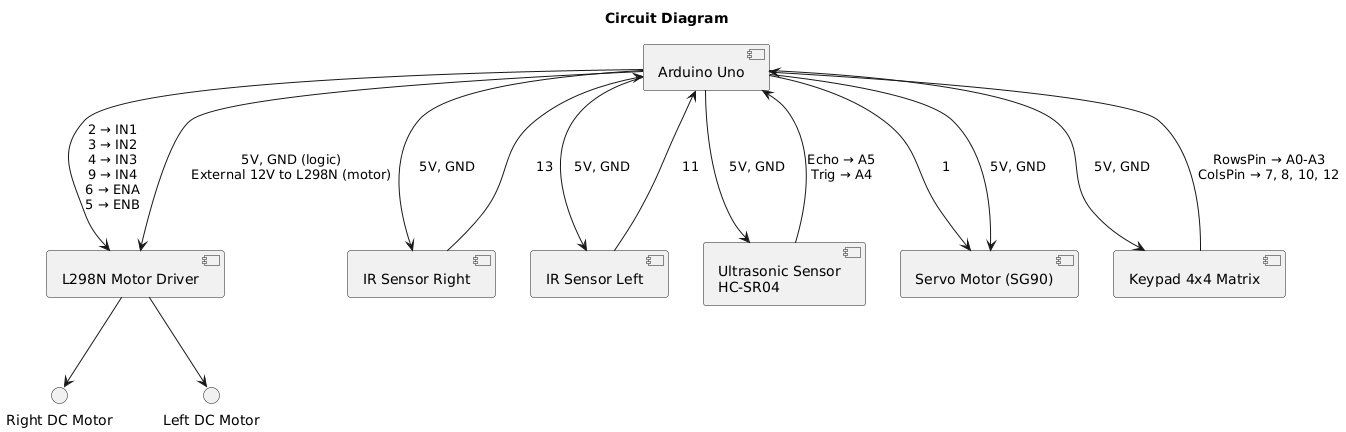

The diagram above was rendered by PlantUML. Its source (embedded in the PNG):
@startuml
' Title
title Circuit Diagram

' Arduino Uno (central controller)
component "Arduino Uno" as UNO

' Motor Driver (L298N)
component "L298N Motor Driver" as L298N
UNO --> L298N : 2 → IN1\n3 → IN2\n4 → IN3\n9 → IN4\n6 → ENA\n5 → ENB
L298N --> "Right DC Motor"
L298N --> "Left DC Motor"

' IR Sensors
component "IR Sensor Right" as IRR
component "IR Sensor Left" as IRL
IRR --> UNO : 13
IRL --> UNO : 11

' Ultrasonic Sensor (HC-SR04)
component "Ultrasonic Sensor\nHC-SR04" as US
US --> UNO : Echo → A5\nTrig → A4

' Servo Motor
component "Servo Motor (SG90)" as SERVO
UNO --> SERVO : 1

' Keypad 4x4
component "Keypad 4x4 Matrix" as KEYPAD
KEYPAD --> UNO : RowsPin → A0-A3\nColsPin → 7, 8, 10, 12

' Power Lines (simplified)
UNO --> IRR : 5V, GND
UNO --> IRL : 5V, GND
UNO --> US : 5V, GND
UNO --> SERVO : 5V, GND
UNO --> KEYPAD : 5V, GND
UNO --> L298N : 5V, GND (logic)\nExternal 12V to L298N (motor)
@enduml